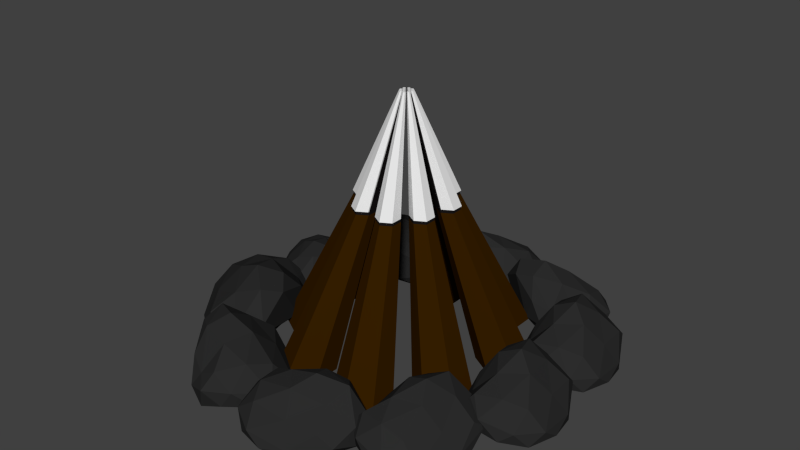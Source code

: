# Source: JB-Lagerfeuer.blend  (saved by Blender 2.72.0; exported with 4.5.12 LTS)
import bpy
from mathutils import Matrix  # noqa: F401  (used for matrix-valued properties, if any)

bpy.ops.wm.read_factory_settings(use_empty=True)
scene = bpy.context.scene
scene.name = 'Scene'

# ---- collections
col_collection_1 = bpy.data.collections.new('Collection 1'); scene.collection.children.link(col_collection_1)

# ---- materials (node trees are filled in below, after node groups)
mat_holz = bpy.data.materials.new('Holz')
mat_holz.alpha_threshold = 0.0
mat_holz.diffuse_color = (0.0356, 0.01298, 0.0, 1.0)
mat_holz.roughness = 0.5
mat_verbrannt = bpy.data.materials.new('Verbrannt')
mat_verbrannt.alpha_threshold = 0.0
mat_verbrannt.diffuse_color = (0.009134, 0.007499, 0.007499, 1.0)
mat_verbrannt.roughness = 0.5
mat_schnee = bpy.data.materials.new('Schnee')
mat_schnee.alpha_threshold = 0.0
mat_schnee.roughness = 0.5
mat_stein = bpy.data.materials.new('Stein')
mat_stein.alpha_threshold = 0.0
mat_stein.diffuse_color = (0.02519, 0.02519, 0.02519, 1.0)
mat_stein.roughness = 0.5

# ---- material node trees
mat_holz.use_nodes = True; mat_holz.node_tree.nodes.clear()
_N = mat_holz.node_tree.nodes; _L = mat_holz.node_tree.links
n0 = _N.new('ShaderNodeOutputMaterial'); n0.name = 'Material Output'; n0.location = (300, 300)
n1 = _N.new('ShaderNodeBsdfDiffuse'); n1.name = 'Diffuse BSDF'; n1.location = (10, 300)
n1.inputs[0].default_value = (0.03522, 0.01298, 2.419e-05, 1.0)
_L.new(n1.outputs[0], n0.inputs[0])
n0.is_active_output = True
mat_verbrannt.use_nodes = True; mat_verbrannt.node_tree.nodes.clear()
_N = mat_verbrannt.node_tree.nodes; _L = mat_verbrannt.node_tree.links
n0 = _N.new('ShaderNodeOutputMaterial'); n0.name = 'Material Output'; n0.location = (300, 300)
n1 = _N.new('ShaderNodeBsdfDiffuse'); n1.name = 'Diffuse BSDF'; n1.location = (10, 300)
n1.inputs[0].default_value = (0.009018, 0.007633, 0.007633, 1.0)
_L.new(n1.outputs[0], n0.inputs[0])
n0.is_active_output = True
mat_schnee.use_nodes = True; mat_schnee.node_tree.nodes.clear()
_N = mat_schnee.node_tree.nodes; _L = mat_schnee.node_tree.links
n0 = _N.new('ShaderNodeOutputMaterial'); n0.name = 'Material Output'; n0.location = (300, 300)
n1 = _N.new('ShaderNodeBsdfDiffuse'); n1.name = 'Diffuse BSDF'; n1.location = (10, 300)
_L.new(n1.outputs[0], n0.inputs[0])
n0.is_active_output = True
mat_stein.use_nodes = True; mat_stein.node_tree.nodes.clear()
_N = mat_stein.node_tree.nodes; _L = mat_stein.node_tree.links
n0 = _N.new('ShaderNodeOutputMaterial'); n0.name = 'Material Output'; n0.location = (300, 300)
n1 = _N.new('ShaderNodeBsdfDiffuse'); n1.name = 'Diffuse BSDF'; n1.location = (10, 300)
n1.inputs[0].default_value = (0.02539, 0.02539, 0.02539, 1.0)
_L.new(n1.outputs[0], n0.inputs[0])
n0.is_active_output = True

# ---- world
world_world = bpy.data.worlds.new('World'); scene.world = world_world
world_world.color = (0.05088, 0.05088, 0.05088)
world_world.use_sun_shadow = False
world_world.sun_shadow_jitter_overblur = 0.0
world_world.cycles.sampling_method = 'MANUAL'
world_world.cycles.sample_map_resolution = 256

# ---- meshes
me_cube_001 = bpy.data.meshes.new('Cube.001')
me_cube_001.from_pydata([(-2.331, -0.1062, -2.695), (-0.1025, -0.05144, 4.668), (-1.723, -0.4574, -2.695), (-0.07117, -0.06953, 4.668), (-1.723, -1.16, -2.695), (-0.07117, -0.1057, 4.668), (-2.331, -1.511, -2.695), (-0.1025, -0.1238, 4.668), (-2.939, -1.16, -2.695), (-0.1338, -0.1057, 4.668), (-2.939, -0.4574, -2.695), (-0.1338, -0.06953, 4.668), (-1.018, -1.696, -2.695), (-0.03486, -0.1333, 4.668), (-0.4098, -2.047, -2.695), (-0.003529, -0.1514, 4.668), (-0.4098, -2.749, -2.695), (-0.003529, -0.1876, 4.668), (-1.018, -3.1, -2.695), (-0.03486, -0.2057, 4.668), (-1.626, -2.749, -2.695), (-0.0662, -0.1876, 4.668), (-1.626, -2.047, -2.695), (-0.0662, -0.1514, 4.668), (0.8248, -1.857, -2.695), (0.06007, -0.1416, 4.668), (1.433, -2.208, -2.695), (0.0914, -0.1597, 4.668), (1.433, -2.911, -2.695), (0.0914, -0.1959, 4.668), (0.8248, -3.262, -2.695), (0.06007, -0.214, 4.668), (0.2165, -2.911, -2.695), (0.02873, -0.1959, 4.668), (0.2165, -2.208, -2.695), (0.02873, -0.1597, 4.668), (2.092, -0.5439, -2.695), (0.1253, -0.07398, 4.668), (2.7, -0.8951, -2.695), (0.1567, -0.09207, 4.668), (2.7, -1.598, -2.695), (0.1567, -0.1283, 4.668), (2.092, -1.949, -2.695), (0.1253, -0.1463, 4.668), (1.483, -1.598, -2.695), (0.094, -0.1283, 4.668), (1.483, -0.8951, -2.695), (0.094, -0.09207, 4.668), (2.391, 1.437, -2.695), (0.1408, 0.02807, 4.668), (3.0, 1.086, -2.695), (0.1721, 0.009975, 4.668), (3.0, 0.3836, -2.695), (0.1721, -0.02621, 4.668), (2.391, 0.03236, -2.695), (0.1408, -0.0443, 4.668), (1.783, 0.3836, -2.695), (0.1094, -0.02621, 4.668), (1.783, 1.086, -2.695), (0.1094, 0.009975, 4.668), (1.17, 3.004, -2.695), (0.07787, 0.1088, 4.668), (1.779, 2.652, -2.695), (0.1092, 0.09067, 4.668), (1.779, 1.95, -2.695), (0.1092, 0.05448, 4.668), (1.17, 1.599, -2.695), (0.07787, 0.03639, 4.668), (0.562, 1.95, -2.695), (0.04653, 0.05448, 4.668), (0.562, 2.652, -2.695), (0.04653, 0.09067, 4.668), (-0.7186, 3.073, -2.695), (-0.01944, 0.1123, 4.668), (-0.1103, 2.721, -2.695), (0.0119, 0.09423, 4.668), (-0.1103, 2.019, -2.695), (0.0119, 0.05804, 4.668), (-0.7186, 1.668, -2.695), (-0.01944, 0.03995, 4.668), (-1.327, 2.019, -2.695), (-0.05077, 0.05804, 4.668), (-1.327, 2.721, -2.695), (-0.05077, 0.09423, 4.668), (-2.262, 1.921, -2.695), (-0.09894, 0.05299, 4.668), (-1.654, 1.57, -2.695), (-0.06761, 0.03489, 4.668), (-1.654, 0.8673, -2.695), (-0.06761, -0.001288, 4.668), (-2.262, 0.5161, -2.695), (-0.09894, -0.01938, 4.668), (-2.87, 0.8673, -2.695), (-0.1303, -0.001288, 4.668), (-2.87, 1.57, -2.695), (-0.1303, 0.03489, 4.668), (-2.027, -0.2818, -2.695), (-0.08683, -0.06048, 4.668), (-0.935, -0.07191, 1.663), (-0.6882, -0.2144, 1.663), (-1.723, -0.8086, -2.695), (-0.07117, -0.08762, 4.668), (-0.6882, -0.4995, 1.663), (-2.027, -1.335, -2.695), (-0.08683, -0.1148, 4.668), (-0.935, -0.642, 1.663), (-2.635, -1.335, -2.695), (-0.1182, -0.1148, 4.668), (-1.182, -0.4995, 1.663), (-2.939, -0.8086, -2.695), (-0.1338, -0.08762, 4.668), (-1.182, -0.2144, 1.663), (-2.635, -0.2818, -2.695), (-0.1182, -0.06048, 4.668), (-0.7139, -1.871, -2.695), (-0.0192, -0.1424, 4.668), (-0.4022, -0.717, 1.663), (-0.1553, -0.8595, 1.663), (-0.4098, -2.398, -2.695), (-0.003529, -0.1695, 4.668), (-0.1553, -1.145, 1.663), (-0.7139, -2.925, -2.695), (-0.0192, -0.1966, 4.668), (-0.4022, -1.287, 1.663), (-1.322, -2.925, -2.695), (-0.05053, -0.1966, 4.668), (-0.649, -1.145, 1.663), (-1.626, -2.398, -2.695), (-0.0662, -0.1695, 4.668), (-0.649, -0.8595, 1.663), (-1.322, -1.871, -2.695), (-0.05053, -0.1424, 4.668), (1.129, -2.033, -2.695), (0.07573, -0.1507, 4.668), (0.3457, -0.7824, 1.663), (0.5926, -0.9249, 1.663), (1.433, -2.559, -2.695), (0.0914, -0.1778, 4.668), (0.5926, -1.21, 1.663), (1.129, -3.086, -2.695), (0.07573, -0.2049, 4.668), (0.3457, -1.353, 1.663), (0.5206, -3.086, -2.695), (0.0444, -0.2049, 4.668), (0.09887, -1.21, 1.663), (0.2165, -2.559, -2.695), (0.02873, -0.1778, 4.668), (0.09887, -0.9249, 1.663), (0.5206, -2.033, -2.695), (0.0444, -0.1507, 4.668), (2.396, -0.7195, -2.695), (0.141, -0.08303, 4.668), (0.8599, -0.2495, 1.663), (1.107, -0.3921, 1.663), (2.7, -1.246, -2.695), (0.1567, -0.1102, 4.668), (1.107, -0.6771, 1.663), (2.396, -1.773, -2.695), (0.141, -0.1373, 4.668), (0.8599, -0.8196, 1.663), (1.788, -1.773, -2.695), (0.1097, -0.1373, 4.668), (0.613, -0.6771, 1.663), (1.483, -1.246, -2.695), (0.094, -0.1102, 4.668), (0.613, -0.3921, 1.663), (1.788, -0.7195, -2.695), (0.1097, -0.08303, 4.668), (2.695, 1.262, -2.695), (0.1564, 0.01902, 4.668), (0.9814, 0.5544, 1.663), (1.228, 0.4119, 1.663), (3.0, 0.7348, -2.695), (0.1721, -0.008116, 4.668), (1.228, 0.1269, 1.663), (2.695, 0.208, -2.695), (0.1564, -0.03525, 4.668), (0.9814, -0.01566, 1.663), (2.087, 0.208, -2.695), (0.1251, -0.03525, 4.668), (0.7346, 0.1269, 1.663), (1.783, 0.7348, -2.695), (0.1094, -0.008116, 4.668), (0.7346, 0.4119, 1.663), (2.087, 1.262, -2.695), (0.1251, 0.01902, 4.668), (1.474, 2.828, -2.695), (0.09353, 0.09971, 4.668), (0.486, 1.19, 1.663), (0.7328, 1.048, 1.663), (1.779, 2.301, -2.695), (0.1092, 0.07257, 4.668), (0.7328, 0.7626, 1.663), (1.474, 1.774, -2.695), (0.09353, 0.04544, 4.668), (0.486, 0.62, 1.663), (0.8662, 1.774, -2.695), (0.0622, 0.04544, 4.668), (0.2391, 0.7626, 1.663), (0.562, 2.301, -2.695), (0.04653, 0.07257, 4.668), (0.2391, 1.048, 1.663), (0.8662, 2.828, -2.695), (0.0622, 0.09971, 4.668), (-0.4145, 2.897, -2.695), (-0.00377, 0.1033, 4.668), (-0.2806, 1.218, 1.663), (-0.03376, 1.076, 1.663), (-0.1103, 2.37, -2.695), (0.0119, 0.07613, 4.668), (-0.03376, 0.7906, 1.663), (-0.4145, 1.843, -2.695), (-0.00377, 0.049, 4.668), (-0.2806, 0.6481, 1.663), (-1.023, 1.843, -2.695), (-0.0351, 0.049, 4.668), (-0.5275, 0.7906, 1.663), (-1.327, 2.37, -2.695), (-0.05077, 0.07613, 4.668), (-0.5275, 1.076, 1.663), (-1.023, 2.897, -2.695), (-0.0351, 0.1033, 4.668), (-1.958, 1.745, -2.695), (-0.08327, 0.04394, 4.668), (-0.907, 0.7508, 1.663), (-0.6601, 0.6082, 1.663), (-1.654, 1.219, -2.695), (-0.06761, 0.0168, 4.668), (-0.6601, 0.3232, 1.663), (-1.958, 0.6917, -2.695), (-0.08327, -0.01033, 4.668), (-0.907, 0.1807, 1.663), (-2.566, 0.6917, -2.695), (-0.1146, -0.01033, 4.668), (-1.154, 0.3232, 1.663), (-2.87, 1.219, -2.695), (-0.1303, 0.0168, 4.668), (-1.154, 0.6082, 1.663), (-2.566, 1.745, -2.695), (-0.1146, 0.04394, 4.668), (-0.8116, -0.1432, 1.663), (-0.6882, -0.357, 1.663), (-0.8116, -0.5708, 1.663), (-1.058, -0.5708, 1.663), (-1.058, -0.1432, 1.663), (-1.182, -0.357, 1.663), (-0.2787, -0.7882, 1.663), (-0.1553, -1.002, 1.663), (-0.2787, -1.216, 1.663), (-0.5256, -1.216, 1.663), (-0.5256, -0.7882, 1.663), (-0.649, -1.002, 1.663), (0.4692, -0.8537, 1.663), (0.5926, -1.067, 1.663), (0.4692, -1.281, 1.663), (0.2223, -1.281, 1.663), (0.2223, -0.8537, 1.663), (0.09887, -1.067, 1.663), (0.9833, -0.3208, 1.663), (1.107, -0.5346, 1.663), (0.9833, -0.7484, 1.663), (0.7365, -0.7484, 1.663), (0.7365, -0.3208, 1.663), (0.613, -0.5346, 1.663), (1.105, 0.4832, 1.663), (1.228, 0.2694, 1.663), (1.105, 0.0556, 1.663), (0.858, 0.0556, 1.663), (0.858, 0.4832, 1.663), (0.7346, 0.2694, 1.663), (0.6094, 1.119, 1.663), (0.7328, 0.9051, 1.663), (0.6094, 0.6913, 1.663), (0.3625, 0.6913, 1.663), (0.3625, 1.119, 1.663), (0.2391, 0.9051, 1.663), (-0.1572, 1.147, 1.663), (-0.03376, 0.9331, 1.663), (-0.1572, 0.7194, 1.663), (-0.4041, 0.7194, 1.663), (-0.4041, 1.147, 1.663), (-0.5275, 0.9331, 1.663), (-0.7835, 0.6795, 1.663), (-0.6601, 0.4657, 1.663), (-0.7835, 0.2519, 1.663), (-1.03, 0.2519, 1.663), (-1.03, 0.6795, 1.663), (-1.154, 0.4657, 1.663), (-0.1039, -0.05147, 4.797), (-0.07222, -0.06977, 4.797), (-0.07222, -0.1064, 4.797), (-0.1039, -0.1247, 4.797), (-0.1356, -0.1064, 4.797), (-0.1356, -0.06977, 4.797), (-0.03549, -0.1343, 4.797), (-0.003787, -0.1526, 4.797), (-0.003787, -0.1892, 4.797), (-0.03549, -0.2075, 4.797), (-0.06719, -0.1892, 4.797), (-0.06719, -0.1526, 4.797), (0.06055, -0.1427, 4.797), (0.09225, -0.161, 4.797), (0.09225, -0.1976, 4.797), (0.06055, -0.2159, 4.797), (0.02885, -0.1976, 4.797), (0.02885, -0.161, 4.797), (0.1266, -0.07428, 4.797), (0.1583, -0.09258, 4.797), (0.1583, -0.1292, 4.797), (0.1266, -0.1475, 4.797), (0.09488, -0.1292, 4.797), (0.09488, -0.09258, 4.797), (0.1422, 0.02896, 4.797), (0.1739, 0.01066, 4.797), (0.1739, -0.02595, 4.797), (0.1422, -0.04425, 4.797), (0.1105, -0.02595, 4.797), (0.1105, 0.01066, 4.797), (0.07856, 0.1106, 4.797), (0.1103, 0.09229, 4.797), (0.1103, 0.05569, 4.797), (0.07856, 0.03739, 4.797), (0.04686, 0.05569, 4.797), (0.04686, 0.09229, 4.797), (-0.01988, 0.1142, 4.797), (0.01182, 0.0959, 4.797), (0.01182, 0.05929, 4.797), (-0.01988, 0.04099, 4.797), (-0.05158, 0.05929, 4.797), (-0.05158, 0.0959, 4.797), (-0.1003, 0.05417, 4.797), (-0.06861, 0.03587, 4.797), (-0.06861, -0.0007354, 4.797), (-0.1003, -0.01904, 4.797), (-0.132, -0.0007354, 4.797), (-0.132, 0.03587, 4.797), (-0.08807, -0.06062, 4.797), (-0.9462, -0.07218, 1.757), (-0.6964, -0.2164, 1.757), (-0.07222, -0.08808, 4.797), (-0.6964, -0.5048, 1.757), (-0.08807, -0.1155, 4.797), (-0.9462, -0.649, 1.757), (-0.1198, -0.1155, 4.797), (-1.196, -0.5048, 1.757), (-0.1356, -0.08808, 4.797), (-1.196, -0.2164, 1.757), (-0.1198, -0.06062, 4.797), (-0.01964, -0.1435, 4.797), (-0.4071, -0.7248, 1.757), (-0.1573, -0.869, 1.757), (-0.003787, -0.1709, 4.797), (-0.1573, -1.157, 1.757), (-0.01964, -0.1984, 4.797), (-0.4071, -1.302, 1.757), (-0.05134, -0.1984, 4.797), (-0.6568, -1.157, 1.757), (-0.06719, -0.1709, 4.797), (-0.6568, -0.869, 1.757), (-0.05134, -0.1435, 4.797), (0.0764, -0.1519, 4.797), (0.3496, -0.791, 1.757), (0.5993, -0.9352, 1.757), (0.09225, -0.1793, 4.797), (0.5993, -1.224, 1.757), (0.0764, -0.2068, 4.797), (0.3496, -1.368, 1.757), (0.0447, -0.2068, 4.797), (0.09981, -1.224, 1.757), (0.02885, -0.1793, 4.797), (0.09981, -0.9352, 1.757), (0.0447, -0.1519, 4.797), (0.1424, -0.08343, 4.797), (0.8698, -0.2519, 1.757), (1.12, -0.3961, 1.757), (0.1583, -0.1109, 4.797), (1.12, -0.6845, 1.757), (0.1424, -0.1383, 4.797), (0.8698, -0.8287, 1.757), (0.1107, -0.1383, 4.797), (0.62, -0.6845, 1.757), (0.09488, -0.1109, 4.797), (0.62, -0.3961, 1.757), (0.1107, -0.08343, 4.797), (0.158, 0.01981, 4.797), (0.9927, 0.5615, 1.757), (1.242, 0.4173, 1.757), (0.1739, -0.007644, 4.797), (1.242, 0.1289, 1.757), (0.158, -0.0351, 4.797), (0.9927, -0.01528, 1.757), (0.1263, -0.0351, 4.797), (0.743, 0.1289, 1.757), (0.1105, -0.007643, 4.797), (0.743, 0.4173, 1.757), (0.1263, 0.01981, 4.797), (0.09441, 0.1014, 4.797), (0.4914, 1.205, 1.757), (0.7412, 1.06, 1.757), (0.1103, 0.07399, 4.797), (0.7412, 0.7721, 1.757), (0.09441, 0.04654, 4.797), (0.4914, 0.6279, 1.757), (0.06271, 0.04654, 4.797), (0.2417, 0.7721, 1.757), (0.04686, 0.07399, 4.797), (0.2417, 1.06, 1.757), (0.06271, 0.1014, 4.797), (-0.004031, 0.105, 4.797), (-0.2841, 1.233, 1.757), (-0.03437, 1.089, 1.757), (0.01182, 0.07759, 4.797), (-0.03437, 0.8004, 1.757), (-0.004031, 0.05014, 4.797), (-0.2841, 0.6562, 1.757), (-0.03573, 0.05014, 4.797), (-0.5339, 0.8004, 1.757), (-0.05158, 0.07759, 4.797), (-0.5339, 1.089, 1.757), (-0.03573, 0.105, 4.797), (-0.08447, 0.04502, 4.797), (-0.9178, 0.7601, 1.757), (-0.6681, 0.6159, 1.757), (-0.06861, 0.01757, 4.797), (-0.6681, 0.3275, 1.757), (-0.08447, -0.009887, 4.797), (-0.9178, 0.1833, 1.757), (-0.1162, -0.009887, 4.797), (-1.168, 0.3275, 1.757), (-0.132, 0.01757, 4.797), (-1.168, 0.6159, 1.757), (-0.1162, 0.04502, 4.797), (-0.8213, -0.1443, 1.757), (-0.6964, -0.3606, 1.757), (-0.8213, -0.5769, 1.757), (-1.071, -0.5769, 1.757), (-1.071, -0.1443, 1.757), (-1.196, -0.3606, 1.757), (-0.2822, -0.7969, 1.757), (-0.1573, -1.013, 1.757), (-0.2822, -1.229, 1.757), (-0.532, -1.229, 1.757), (-0.532, -0.7969, 1.757), (-0.6568, -1.013, 1.757), (0.4744, -0.8631, 1.757), (0.5993, -1.079, 1.757), (0.4744, -1.296, 1.757), (0.2247, -1.296, 1.757), (0.2247, -0.8631, 1.757), (0.09981, -1.079, 1.757), (0.9946, -0.324, 1.757), (1.12, -0.5403, 1.757), (0.9946, -0.7566, 1.757), (0.7449, -0.7566, 1.757), (0.7449, -0.324, 1.757), (0.62, -0.5403, 1.757), (1.118, 0.4894, 1.757), (1.242, 0.2731, 1.757), (1.118, 0.05682, 1.757), (0.8678, 0.05682, 1.757), (0.8678, 0.4894, 1.757), (0.743, 0.2731, 1.757), (0.6163, 1.133, 1.757), (0.7412, 0.9163, 1.757), (0.6163, 0.7, 1.757), (0.3666, 0.7, 1.757), (0.3666, 1.133, 1.757), (0.2417, 0.9163, 1.757), (-0.1592, 1.161, 1.757), (-0.03437, 0.9446, 1.757), (-0.1592, 0.7283, 1.757), (-0.409, 0.7283, 1.757), (-0.409, 1.161, 1.757), (-0.5339, 0.9446, 1.757), (-0.7929, 0.688, 1.757), (-0.6681, 0.4717, 1.757), (-0.7929, 0.2554, 1.757), (-1.043, 0.2554, 1.757), (-1.043, 0.688, 1.757), (-1.168, 0.4717, 1.757), (0.1406, -4.243, -2.994), (-0.6345, -3.293, -2.856), (0.7178, -3.354, -2.757), (1.563, -4.295, -2.78), (0.2398, -5.168, -2.777), (-0.9176, -4.48, -2.649), (0.1695, -3.075, -1.973), (1.699, -3.363, -2.093), (1.42, -4.597, -2.101), (-0.2728, -4.763, -1.905), (-0.691, -3.632, -1.828), (0.6856, -3.799, -1.169), (0.4953, -3.677, -3.04), (-0.3685, -3.715, -2.993), (-0.02042, -3.224, -2.922), (-0.909, -3.757, -2.638), (-0.5109, -4.337, -2.899), (0.8992, -4.324, -2.929), (1.473, -3.714, -3.013), (0.2043, -4.825, -2.978), (1.069, -4.9, -2.988), (-0.4775, -4.977, -2.796), (-0.8325, -3.353, -2.251), (-1.007, -4.005, -2.186), (0.3914, -3.088, -2.636), (-0.2949, -3.055, -2.527), (1.866, -3.782, -2.711), (1.373, -3.314, -2.418), (0.8842, -4.996, -2.63), (1.751, -4.489, -2.402), (-0.7752, -4.783, -2.344), (-0.1368, -5.147, -2.452), (-0.3423, -3.297, -2.125), (1.021, -3.156, -1.602), (1.842, -3.885, -2.105), (0.6155, -4.725, -2.021), (-0.5461, -4.273, -1.715), (0.5059, -3.313, -1.425), (-0.09765, -3.766, -1.481), (1.348, -3.513, -1.373), (1.219, -4.119, -1.631), (0.3593, -4.292, -1.481), (2.733, -3.165, -2.994), (1.536, -3.432, -2.856), (2.197, -2.25, -2.757), (3.417, -1.917, -2.78), (3.604, -3.491, -2.777), (2.47, -4.217, -2.649), (1.702, -2.615, -1.973), (2.645, -1.377, -2.093), (3.623, -2.18, -2.101), (3.012, -3.768, -1.905), (1.814, -3.634, -1.828), (2.58, -2.478, -1.169), (2.386, -2.594, -3.04), (2.033, -3.383, -2.993), (1.75, -2.851, -2.922), (1.827, -3.885, -2.638), (2.525, -3.789, -2.899), (3.146, -2.523, -2.929), (2.858, -1.737, -3.013), (3.282, -3.369, -2.978), (3.736, -2.629, -2.988), (3.112, -4.046, -2.796), (1.501, -3.636, -2.251), (2.006, -4.083, -2.186), (1.813, -2.422, -2.636), (1.476, -3.021, -2.527), (3.095, -1.416, -2.711), (2.455, -1.647, -2.418), (3.739, -2.838, -2.63), (3.675, -1.836, -2.402), (2.805, -4.226, -2.344), (3.416, -3.818, -2.452), (1.671, -3.172, -2.125), (2.156, -1.89, -1.602), (3.176, -1.483, -2.105), (3.376, -2.956, -2.021), (2.452, -3.792, -1.715), (2.066, -2.421, -1.425), (2.199, -3.164, -1.481), (2.622, -1.759, -1.373), (3.106, -2.145, -1.631), (2.874, -2.991, -1.481), (3.875, -0.8476, -2.994), (2.878, -1.56, -2.856), (3.025, -0.2147, -2.757), (4.018, 0.5681, -2.78), (4.805, -0.8078, -2.777), (4.045, -1.919, -2.649), (2.712, -0.744, -1.973), (3.097, 0.7638, -2.093), (4.311, 0.4063, -2.101), (4.368, -1.293, -1.905), (3.213, -1.638, -1.828), (3.467, -0.2753, -1.169), (3.334, -0.4574, -3.04), (3.316, -1.322, -2.993), (2.848, -0.9431, -2.922), (3.323, -1.864, -2.638), (3.928, -1.504, -2.899), (4.005, -0.09575, -2.929), (3.433, 0.5159, -3.013), (4.461, -0.8212, -2.978), (4.59, 0.03706, -2.988), (4.568, -1.511, -2.796), (2.926, -1.762, -2.251), (3.565, -1.977, -2.186), (2.739, -0.5233, -2.636), (2.662, -1.206, -2.527), (3.526, 0.9041, -2.711), (3.027, 0.4414, -2.418), (4.675, -0.1537, -2.63), (4.224, 0.7439, -2.402), (4.356, -1.796, -2.344), (4.76, -1.182, -2.452), (2.901, -1.269, -2.125), (2.847, 0.1009, -1.602), (3.627, 0.8736, -2.105), (4.387, -0.4044, -2.021), (3.862, -1.535, -1.715), (2.971, -0.4235, -1.425), (3.384, -1.055, -1.481), (3.225, 0.4037, -1.373), (3.82, 0.2367, -1.631), (3.938, -0.6324, -1.481), (3.725, 1.59, -2.994), (2.718, 0.8919, -2.856), (2.885, 2.235, -2.757), (3.889, 3.003, -2.78), (4.656, 1.616, -2.777), (3.879, 0.5163, -2.649), (2.564, 1.711, -1.973), (2.971, 3.213, -2.093), (4.179, 2.837, -2.101), (4.212, 1.137, -1.905), (3.051, 0.809, -1.828), (3.326, 2.168, -1.169), (3.19, 1.988, -3.04), (3.159, 1.124, -2.993), (2.697, 1.51, -2.922), (3.158, 0.5818, -2.638), (3.768, 0.9331, -2.899), (3.866, 2.34, -2.929), (3.303, 2.96, -3.013), (4.311, 1.608, -2.978), (4.453, 2.464, -2.988), (4.409, 0.916, -2.796), (2.762, 0.6898, -2.251), (3.398, 0.4649, -2.186), (2.594, 1.931, -2.636), (2.507, 1.249, -2.527), (3.402, 3.347, -2.711), (2.896, 2.891, -2.418), (4.535, 2.272, -2.63), (4.097, 3.176, -2.402), (4.192, 0.6344, -2.344), (4.605, 1.242, -2.452), (2.745, 1.183, -2.125), (2.711, 2.553, -1.602), (3.502, 3.315, -2.105), (4.243, 2.025, -2.021), (3.702, 0.9029, -1.715), (2.828, 2.027, -1.425), (3.231, 1.39, -1.481), (3.093, 2.851, -1.373), (3.686, 2.675, -1.631), (3.791, 1.804, -1.481), (2.364, 3.597, -2.994), (2.733, 2.429, -2.856), (1.499, 2.985, -2.757), (1.062, 4.172, -2.78), (2.614, 4.494, -2.777), (3.435, 3.427, -2.649), (1.905, 2.523, -1.973), (0.5906, 3.356, -2.093), (1.306, 4.399, -2.101), (2.94, 3.928, -1.905), (2.91, 2.722, -1.828), (1.693, 3.387, -1.169), (1.825, 3.203, -3.04), (2.642, 2.919, -2.993), (2.136, 2.591, -2.922), (3.159, 2.757, -2.638), (3.004, 3.444, -2.899), (1.689, 3.953, -2.929), (0.9303, 3.599, -3.013), (2.52, 4.162, -2.978), (1.744, 4.551, -2.988), (3.209, 4.051, -2.796), (2.939, 2.411, -2.251), (3.342, 2.952, -2.186), (1.703, 2.617, -2.636), (2.329, 2.333, -2.527), (0.5899, 3.808, -2.711), (0.8755, 3.19, -2.418), (1.951, 4.572, -2.63), (0.9583, 4.421, -2.402), (3.415, 3.761, -2.344), (2.956, 4.335, -2.452), (2.463, 2.54, -2.125), (1.143, 2.913, -1.602), (0.6502, 3.894, -2.105), (2.101, 4.221, -2.021), (3.013, 3.372, -1.715), (1.681, 2.869, -1.425), (2.409, 3.066, -1.481), (0.9723, 3.366, -1.373), (1.316, 3.881, -1.631), (2.179, 3.724, -1.481), (-1.601, -3.602, -2.995), (-1.873, -4.902, -2.845), (-2.743, -3.722, -2.738), (-2.526, -2.369, -2.763), (-0.8897, -2.888, -2.759), (-0.6805, -4.332, -2.621), (-2.604, -4.373, -1.889), (-3.403, -2.889, -2.019), (-2.175, -2.284, -2.027), (-0.8815, -3.596, -1.815), (-1.549, -4.719, -1.732), (-2.346, -3.446, -1.018), (-2.319, -3.689, -3.044), (-1.699, -4.39, -2.993), (-2.35, -4.432, -2.916), (-1.296, -4.817, -2.61), (-1.078, -4.087, -2.892), (-2.05, -2.908, -2.925), (-2.954, -2.84, -3.015), (-1.154, -3.152, -2.977), (-1.681, -2.373, -2.988), (-0.5621, -3.623, -2.78), (-1.687, -5.027, -2.19), (-1.02, -4.73, -2.119), (-2.745, -4.178, -2.607), (-2.305, -4.778, -2.489), (-3.165, -2.463, -2.688), (-3.223, -3.198, -2.371), (-1.474, -2.463, -2.6), (-2.491, -2.079, -2.353), (-0.5222, -4.005, -2.291), (-0.6511, -3.22, -2.407), (-2.069, -4.653, -2.054), (-3.117, -3.601, -1.487), (-3.062, -2.413, -2.032), (-1.519, -2.874, -1.94), (-1.108, -4.16, -1.609), (-2.633, -3.928, -1.295), (-1.841, -4.128, -1.356), (-3.038, -3.083, -1.238), (-2.441, -2.779, -1.518), (-1.709, -3.385, -1.356), (-4.038, -1.347, -2.995), (-3.441, -0.02595, -2.832), (-2.792, -1.49, -2.715), (-3.344, -2.881, -2.742), (-4.966, -1.94, -2.738), (-4.847, -0.3514, -2.588), (-2.786, -0.7627, -1.788), (-2.286, -2.534, -1.929), (-3.739, -2.889, -1.939), (-4.807, -1.183, -1.706), (-3.829, -0.1446, -1.616), (-3.281, -1.691, -0.836), (-3.252, -1.425, -3.05), (-3.748, -0.53, -2.993), (-3.044, -0.6398, -2.91), (-4.076, 0.0208, -2.575), (-4.481, -0.7067, -2.883), (-3.725, -2.193, -2.919), (-2.776, -2.48, -3.018), (-4.621, -1.721, -2.977), (-4.245, -2.677, -2.988), (-5.141, -1.079, -2.761), (-3.609, 0.1521, -2.116), (-4.391, -0.006611, -2.039), (-2.683, -1.004, -2.572), (-3.01, -0.2602, -2.443), (-2.641, -2.932, -2.661), (-2.405, -2.163, -2.314), (-4.444, -2.532, -2.565), (-3.45, -3.183, -2.295), (-5.093, -0.6619, -2.226), (-5.142, -1.53, -2.353), (-3.291, -0.3375, -1.968), (-2.423, -1.707, -1.348), (-2.762, -2.961, -1.944), (-4.298, -2.104, -1.844), (-4.433, -0.6359, -1.482), (-2.861, -1.245, -1.139), (-3.658, -0.8435, -1.206), (-2.63, -2.241, -1.077), (-3.339, -2.424, -1.383), (-3.975, -1.605, -1.206), (-4.316, 1.14, -2.993), (-3.756, 1.99, -2.878), (-3.468, 0.9036, -2.796), (-4.004, 0.0007223, -2.815), (-5.024, 0.832, -2.812), (-4.766, 1.92, -2.707), (-3.383, 1.407, -2.145), (-3.232, 0.124, -2.245), (-4.279, 0.03894, -2.251), (-4.831, 1.339, -2.088), (-4.038, 1.951, -2.025), (-3.829, 0.8187, -1.477), (-3.78, 0.9996, -3.031), (-4.024, 1.675, -2.992), (-3.548, 1.521, -2.933), (-4.191, 2.093, -2.698), (-4.552, 1.633, -2.914), (-4.192, 0.5191, -2.939), (-3.566, 0.2158, -3.009), (-4.761, 0.9453, -2.98), (-4.606, 0.2415, -2.988), (-5.051, 1.448, -2.828), (-3.853, 2.132, -2.376), (-4.412, 2.108, -2.322), (-3.338, 1.228, -2.695), (-3.483, 1.78, -2.605), (-3.522, -0.1127, -2.758), (-3.274, 0.3947, -2.515), (-4.728, 0.3642, -2.691), (-4.111, -0.1968, -2.501), (-4.971, 1.732, -2.453), (-5.101, 1.136, -2.542), (-3.686, 1.758, -2.272), (-3.236, 0.7123, -1.837), (-3.609, -0.1191, -2.255), (-4.58, 0.6444, -2.185), (-4.51, 1.677, -1.931), (-3.489, 1.081, -1.69), (-3.997, 1.447, -1.737), (-3.438, 0.365, -1.647), (-3.95, 0.3166, -1.861), (-4.3, 0.9549, -1.737), (-2.425, 3.26, -2.995), (-1.024, 2.859, -2.831), (-2.386, 2.001, -2.714), (-3.849, 2.347, -2.741), (-3.149, 4.097, -2.737), (-1.553, 4.21, -2.586), (-1.662, 2.101, -1.782), (-3.35, 1.345, -1.924), (-3.914, 2.739, -1.934), (-2.374, 4.049, -1.7), (-1.199, 3.228, -1.609), (-2.656, 2.457, -0.8253), (-2.388, 2.468, -3.05), (-1.57, 3.09, -2.994), (-1.577, 2.374, -2.909), (-1.07, 3.497, -2.573), (-1.853, 3.794, -2.882), (-3.221, 2.825, -2.919), (-3.368, 1.841, -3.018), (-2.882, 3.786, -2.976), (-3.777, 3.272, -2.988), (-2.319, 4.396, -2.76), (-0.8716, 3.052, -2.112), (-1.143, 3.806, -2.034), (-1.887, 1.962, -2.569), (-1.194, 2.396, -2.44), (-3.798, 1.64, -2.659), (-2.998, 1.518, -2.31), (-3.662, 3.492, -2.563), (-4.164, 2.408, -2.291), (-1.897, 4.409, -2.223), (-2.767, 4.331, -2.35), (-1.312, 2.664, -1.963), (-2.548, 1.602, -1.34), (-3.844, 1.757, -1.938), (-3.216, 3.409, -1.838), (-1.775, 3.756, -1.475), (-2.152, 2.105, -1.13), (-1.869, 2.956, -1.197), (-3.109, 1.729, -1.068), (-3.394, 2.408, -1.375), (-2.672, 3.16, -1.197), (-0.04517, 4.15, -2.994), (0.835, 3.297, -2.856), (-0.5152, 3.2, -2.757), (-1.464, 4.036, -2.78), (-0.2513, 5.057, -2.777), (0.9782, 4.509, -2.649), (0.06178, 2.987, -1.973), (-1.491, 3.095, -2.093), (-1.357, 4.353, -2.101), (0.3049, 4.715, -1.905), (0.8517, 3.64, -1.828), (-0.5349, 3.646, -1.169), (-0.3318, 3.547, -3.04), (0.5218, 3.685, -2.993), (0.2332, 3.156, -2.922), (1.054, 3.789, -2.638), (0.5909, 4.319, -2.899), (-0.8081, 4.142, -2.929), (-1.307, 3.47, -3.013), (-0.1762, 4.721, -2.978), (-1.044, 4.695, -2.988), (0.4834, 4.951, -2.796), (1.025, 3.38, -2.251), (1.122, 4.047, -2.186), (-0.1601, 2.973, -2.636), (0.5254, 3.021, -2.527), (-1.706, 3.492, -2.711), (-1.161, 3.084, -2.418), (-0.8713, 4.811, -2.63), (-1.673, 4.207, -2.402), (0.8016, 4.793, -2.344), (0.1252, 5.08, -2.452), (0.5443, 3.267, -2.125), (-0.7936, 2.968, -1.602), (-1.694, 3.596, -2.105), (-0.5729, 4.573, -2.021), (0.6333, 4.26, -1.715), (-0.3001, 3.184, -1.425), (0.2469, 3.704, -1.481), (-1.159, 3.285, -1.373), (-1.102, 3.901, -1.631), (-0.2681, 4.173, -1.481)], [], [(240, 97, 3, 99), (241, 101, 5, 102), (242, 104, 7, 105), (243, 107, 9, 108), (3, 97, 1, 113, 11, 110, 9, 107, 7, 104, 5, 101), (244, 113, 1, 98), (245, 110, 11, 111), (0, 96, 2, 100, 4, 103, 6, 106, 8, 109, 10, 112), (246, 115, 15, 117), (247, 119, 17, 120), (248, 122, 19, 123), (249, 125, 21, 126), (15, 115, 13, 131, 23, 128, 21, 125, 19, 122, 17, 119), (250, 131, 13, 116), (251, 128, 23, 129), (12, 114, 14, 118, 16, 121, 18, 124, 20, 127, 22, 130), (252, 133, 27, 135), (253, 137, 29, 138), (254, 140, 31, 141), (255, 143, 33, 144), (27, 133, 25, 149, 35, 146, 33, 143, 31, 140, 29, 137), (256, 149, 25, 134), (257, 146, 35, 147), (24, 132, 26, 136, 28, 139, 30, 142, 32, 145, 34, 148), (258, 151, 39, 153), (259, 155, 41, 156), (260, 158, 43, 159), (261, 161, 45, 162), (39, 151, 37, 167, 47, 164, 45, 161, 43, 158, 41, 155), (262, 167, 37, 152), (263, 164, 47, 165), (36, 150, 38, 154, 40, 157, 42, 160, 44, 163, 46, 166), (264, 169, 51, 171), (265, 173, 53, 174), (266, 176, 55, 177), (267, 179, 57, 180), (51, 169, 49, 185, 59, 182, 57, 179, 55, 176, 53, 173), (268, 185, 49, 170), (269, 182, 59, 183), (48, 168, 50, 172, 52, 175, 54, 178, 56, 181, 58, 184), (270, 187, 63, 189), (271, 191, 65, 192), (272, 194, 67, 195), (273, 197, 69, 198), (63, 187, 61, 203, 71, 200, 69, 197, 67, 194, 65, 191), (274, 203, 61, 188), (275, 200, 71, 201), (60, 186, 62, 190, 64, 193, 66, 196, 68, 199, 70, 202), (276, 205, 75, 207), (277, 209, 77, 210), (278, 212, 79, 213), (279, 215, 81, 216), (75, 205, 73, 221, 83, 218, 81, 215, 79, 212, 77, 209), (280, 221, 73, 206), (281, 218, 83, 219), (72, 204, 74, 208, 76, 211, 78, 214, 80, 217, 82, 220), (282, 223, 87, 225), (283, 227, 89, 228), (284, 230, 91, 231), (285, 233, 93, 234), (87, 223, 85, 239, 95, 236, 93, 233, 91, 230, 89, 227), (286, 239, 85, 224), (287, 236, 95, 237), (84, 222, 86, 226, 88, 229, 90, 232, 92, 235, 94, 238), (96, 240, 99, 2), (0, 98, 240, 96), (98, 1, 97, 240), (100, 241, 102, 4), (2, 99, 241, 100), (99, 3, 101, 241), (103, 242, 105, 6), (4, 102, 242, 103), (102, 5, 104, 242), (106, 243, 108, 8), (6, 105, 243, 106), (105, 7, 107, 243), (112, 244, 98, 0), (10, 111, 244, 112), (111, 11, 113, 244), (109, 245, 111, 10), (8, 108, 245, 109), (108, 9, 110, 245), (114, 246, 117, 14), (12, 116, 246, 114), (116, 13, 115, 246), (118, 247, 120, 16), (14, 117, 247, 118), (117, 15, 119, 247), (121, 248, 123, 18), (16, 120, 248, 121), (120, 17, 122, 248), (124, 249, 126, 20), (18, 123, 249, 124), (123, 19, 125, 249), (130, 250, 116, 12), (22, 129, 250, 130), (129, 23, 131, 250), (127, 251, 129, 22), (20, 126, 251, 127), (126, 21, 128, 251), (132, 252, 135, 26), (24, 134, 252, 132), (134, 25, 133, 252), (136, 253, 138, 28), (26, 135, 253, 136), (135, 27, 137, 253), (139, 254, 141, 30), (28, 138, 254, 139), (138, 29, 140, 254), (142, 255, 144, 32), (30, 141, 255, 142), (141, 31, 143, 255), (148, 256, 134, 24), (34, 147, 256, 148), (147, 35, 149, 256), (145, 257, 147, 34), (32, 144, 257, 145), (144, 33, 146, 257), (150, 258, 153, 38), (36, 152, 258, 150), (152, 37, 151, 258), (154, 259, 156, 40), (38, 153, 259, 154), (153, 39, 155, 259), (157, 260, 159, 42), (40, 156, 260, 157), (156, 41, 158, 260), (160, 261, 162, 44), (42, 159, 261, 160), (159, 43, 161, 261), (166, 262, 152, 36), (46, 165, 262, 166), (165, 47, 167, 262), (163, 263, 165, 46), (44, 162, 263, 163), (162, 45, 164, 263), (168, 264, 171, 50), (48, 170, 264, 168), (170, 49, 169, 264), (172, 265, 174, 52), (50, 171, 265, 172), (171, 51, 173, 265), (175, 266, 177, 54), (52, 174, 266, 175), (174, 53, 176, 266), (178, 267, 180, 56), (54, 177, 267, 178), (177, 55, 179, 267), (184, 268, 170, 48), (58, 183, 268, 184), (183, 59, 185, 268), (181, 269, 183, 58), (56, 180, 269, 181), (180, 57, 182, 269), (186, 270, 189, 62), (60, 188, 270, 186), (188, 61, 187, 270), (190, 271, 192, 64), (62, 189, 271, 190), (189, 63, 191, 271), (193, 272, 195, 66), (64, 192, 272, 193), (192, 65, 194, 272), (196, 273, 198, 68), (66, 195, 273, 196), (195, 67, 197, 273), (202, 274, 188, 60), (70, 201, 274, 202), (201, 71, 203, 274), (199, 275, 201, 70), (68, 198, 275, 199), (198, 69, 200, 275), (204, 276, 207, 74), (72, 206, 276, 204), (206, 73, 205, 276), (208, 277, 210, 76), (74, 207, 277, 208), (207, 75, 209, 277), (211, 278, 213, 78), (76, 210, 278, 211), (210, 77, 212, 278), (214, 279, 216, 80), (78, 213, 279, 214), (213, 79, 215, 279), (220, 280, 206, 72), (82, 219, 280, 220), (219, 83, 221, 280), (217, 281, 219, 82), (80, 216, 281, 217), (216, 81, 218, 281), (222, 282, 225, 86), (84, 224, 282, 222), (224, 85, 223, 282), (226, 283, 228, 88), (86, 225, 283, 226), (225, 87, 227, 283), (229, 284, 231, 90), (88, 228, 284, 229), (228, 89, 230, 284), (232, 285, 234, 92), (90, 231, 285, 232), (231, 91, 233, 285), (238, 286, 224, 84), (94, 237, 286, 238), (237, 95, 239, 286), (235, 287, 237, 94), (92, 234, 287, 235), (234, 93, 236, 287), (432, 336, 289, 338), (433, 339, 290, 340), (434, 341, 291, 342), (435, 343, 292, 344), (289, 336, 288, 347, 293, 345, 292, 343, 291, 341, 290, 339), (436, 347, 288, 337), (437, 345, 293, 346), (438, 348, 295, 350), (439, 351, 296, 352), (440, 353, 297, 354), (441, 355, 298, 356), (295, 348, 294, 359, 299, 357, 298, 355, 297, 353, 296, 351), (442, 359, 294, 349), (443, 357, 299, 358), (444, 360, 301, 362), (445, 363, 302, 364), (446, 365, 303, 366), (447, 367, 304, 368), (301, 360, 300, 371, 305, 369, 304, 367, 303, 365, 302, 363), (448, 371, 300, 361), (449, 369, 305, 370), (450, 372, 307, 374), (451, 375, 308, 376), (452, 377, 309, 378), (453, 379, 310, 380), (307, 372, 306, 383, 311, 381, 310, 379, 309, 377, 308, 375), (454, 383, 306, 373), (455, 381, 311, 382), (456, 384, 313, 386), (457, 387, 314, 388), (458, 389, 315, 390), (459, 391, 316, 392), (313, 384, 312, 395, 317, 393, 316, 391, 315, 389, 314, 387), (460, 395, 312, 385), (461, 393, 317, 394), (462, 396, 319, 398), (463, 399, 320, 400), (464, 401, 321, 402), (465, 403, 322, 404), (319, 396, 318, 407, 323, 405, 322, 403, 321, 401, 320, 399), (466, 407, 318, 397), (467, 405, 323, 406), (468, 408, 325, 410), (469, 411, 326, 412), (470, 413, 327, 414), (471, 415, 328, 416), (325, 408, 324, 419, 329, 417, 328, 415, 327, 413, 326, 411), (472, 419, 324, 409), (473, 417, 329, 418), (474, 420, 331, 422), (475, 423, 332, 424), (476, 425, 333, 426), (477, 427, 334, 428), (331, 420, 330, 431, 335, 429, 334, 427, 333, 425, 332, 423), (478, 431, 330, 421), (479, 429, 335, 430), (337, 288, 336, 432), (338, 289, 339, 433), (340, 290, 341, 434), (342, 291, 343, 435), (346, 293, 347, 436), (344, 292, 345, 437), (349, 294, 348, 438), (350, 295, 351, 439), (352, 296, 353, 440), (354, 297, 355, 441), (358, 299, 359, 442), (356, 298, 357, 443), (361, 300, 360, 444), (362, 301, 363, 445), (364, 302, 365, 446), (366, 303, 367, 447), (370, 305, 371, 448), (368, 304, 369, 449), (373, 306, 372, 450), (374, 307, 375, 451), (376, 308, 377, 452), (378, 309, 379, 453), (382, 311, 383, 454), (380, 310, 381, 455), (385, 312, 384, 456), (386, 313, 387, 457), (388, 314, 389, 458), (390, 315, 391, 459), (394, 317, 395, 460), (392, 316, 393, 461), (397, 318, 396, 462), (398, 319, 399, 463), (400, 320, 401, 464), (402, 321, 403, 465), (406, 323, 407, 466), (404, 322, 405, 467), (409, 324, 408, 468), (410, 325, 411, 469), (412, 326, 413, 470), (414, 327, 415, 471), (418, 329, 419, 472), (416, 328, 417, 473), (421, 330, 420, 474), (422, 331, 423, 475), (424, 332, 425, 476), (426, 333, 427, 477), (430, 335, 431, 478), (428, 334, 429, 479), (480, 493, 492), (481, 493, 495), (480, 492, 497), (480, 497, 499), (480, 499, 496), (481, 495, 502), (482, 494, 504), (483, 498, 506), (484, 500, 508), (485, 501, 510), (481, 502, 505), (482, 504, 507), (483, 506, 509), (484, 508, 511), (485, 510, 503), (486, 512, 517), (487, 513, 519), (488, 514, 520), (489, 515, 521), (490, 516, 518), (492, 494, 482), (492, 493, 494), (493, 481, 494), (495, 496, 485), (495, 493, 496), (493, 480, 496), (497, 498, 483), (497, 492, 498), (492, 482, 498), (499, 500, 484), (499, 497, 500), (497, 483, 500), (496, 501, 485), (496, 499, 501), (499, 484, 501), (502, 503, 490), (502, 495, 503), (495, 485, 503), (504, 505, 486), (504, 494, 505), (494, 481, 505), (506, 507, 487), (506, 498, 507), (498, 482, 507), (508, 509, 488), (508, 500, 509), (500, 483, 509), (510, 511, 489), (510, 501, 511), (501, 484, 511), (505, 512, 486), (505, 502, 512), (502, 490, 512), (507, 513, 487), (507, 504, 513), (504, 486, 513), (509, 514, 488), (509, 506, 514), (506, 487, 514), (511, 515, 489), (511, 508, 515), (508, 488, 515), (503, 516, 490), (503, 510, 516), (510, 489, 516), (517, 518, 491), (517, 512, 518), (512, 490, 518), (519, 517, 491), (519, 513, 517), (513, 486, 517), (520, 519, 491), (520, 514, 519), (514, 487, 519), (521, 520, 491), (521, 515, 520), (515, 488, 520), (518, 521, 491), (518, 516, 521), (516, 489, 521), (522, 535, 534), (523, 535, 537), (522, 534, 539), (522, 539, 541), (522, 541, 538), (523, 537, 544), (524, 536, 546), (525, 540, 548), (526, 542, 550), (527, 543, 552), (523, 544, 547), (524, 546, 549), (525, 548, 551), (526, 550, 553), (527, 552, 545), (528, 554, 559), (529, 555, 561), (530, 556, 562), (531, 557, 563), (532, 558, 560), (534, 536, 524), (534, 535, 536), (535, 523, 536), (537, 538, 527), (537, 535, 538), (535, 522, 538), (539, 540, 525), (539, 534, 540), (534, 524, 540), (541, 542, 526), (541, 539, 542), (539, 525, 542), (538, 543, 527), (538, 541, 543), (541, 526, 543), (544, 545, 532), (544, 537, 545), (537, 527, 545), (546, 547, 528), (546, 536, 547), (536, 523, 547), (548, 549, 529), (548, 540, 549), (540, 524, 549), (550, 551, 530), (550, 542, 551), (542, 525, 551), (552, 553, 531), (552, 543, 553), (543, 526, 553), (547, 554, 528), (547, 544, 554), (544, 532, 554), (549, 555, 529), (549, 546, 555), (546, 528, 555), (551, 556, 530), (551, 548, 556), (548, 529, 556), (553, 557, 531), (553, 550, 557), (550, 530, 557), (545, 558, 532), (545, 552, 558), (552, 531, 558), (559, 560, 533), (559, 554, 560), (554, 532, 560), (561, 559, 533), (561, 555, 559), (555, 528, 559), (562, 561, 533), (562, 556, 561), (556, 529, 561), (563, 562, 533), (563, 557, 562), (557, 530, 562), (560, 563, 533), (560, 558, 563), (558, 531, 563), (564, 577, 576), (565, 577, 579), (564, 576, 581), (564, 581, 583), (564, 583, 580), (565, 579, 586), (566, 578, 588), (567, 582, 590), (568, 584, 592), (569, 585, 594), (565, 586, 589), (566, 588, 591), (567, 590, 593), (568, 592, 595), (569, 594, 587), (570, 596, 601), (571, 597, 603), (572, 598, 604), (573, 599, 605), (574, 600, 602), (576, 578, 566), (576, 577, 578), (577, 565, 578), (579, 580, 569), (579, 577, 580), (577, 564, 580), (581, 582, 567), (581, 576, 582), (576, 566, 582), (583, 584, 568), (583, 581, 584), (581, 567, 584), (580, 585, 569), (580, 583, 585), (583, 568, 585), (586, 587, 574), (586, 579, 587), (579, 569, 587), (588, 589, 570), (588, 578, 589), (578, 565, 589), (590, 591, 571), (590, 582, 591), (582, 566, 591), (592, 593, 572), (592, 584, 593), (584, 567, 593), (594, 595, 573), (594, 585, 595), (585, 568, 595), (589, 596, 570), (589, 586, 596), (586, 574, 596), (591, 597, 571), (591, 588, 597), (588, 570, 597), (593, 598, 572), (593, 590, 598), (590, 571, 598), (595, 599, 573), (595, 592, 599), (592, 572, 599), (587, 600, 574), (587, 594, 600), (594, 573, 600), (601, 602, 575), (601, 596, 602), (596, 574, 602), (603, 601, 575), (603, 597, 601), (597, 570, 601), (604, 603, 575), (604, 598, 603), (598, 571, 603), (605, 604, 575), (605, 599, 604), (599, 572, 604), (602, 605, 575), (602, 600, 605), (600, 573, 605), (606, 619, 618), (607, 619, 621), (606, 618, 623), (606, 623, 625), (606, 625, 622), (607, 621, 628), (608, 620, 630), (609, 624, 632), (610, 626, 634), (611, 627, 636), (607, 628, 631), (608, 630, 633), (609, 632, 635), (610, 634, 637), (611, 636, 629), (612, 638, 643), (613, 639, 645), (614, 640, 646), (615, 641, 647), (616, 642, 644), (618, 620, 608), (618, 619, 620), (619, 607, 620), (621, 622, 611), (621, 619, 622), (619, 606, 622), (623, 624, 609), (623, 618, 624), (618, 608, 624), (625, 626, 610), (625, 623, 626), (623, 609, 626), (622, 627, 611), (622, 625, 627), (625, 610, 627), (628, 629, 616), (628, 621, 629), (621, 611, 629), (630, 631, 612), (630, 620, 631), (620, 607, 631), (632, 633, 613), (632, 624, 633), (624, 608, 633), (634, 635, 614), (634, 626, 635), (626, 609, 635), (636, 637, 615), (636, 627, 637), (627, 610, 637), (631, 638, 612), (631, 628, 638), (628, 616, 638), (633, 639, 613), (633, 630, 639), (630, 612, 639), (635, 640, 614), (635, 632, 640), (632, 613, 640), (637, 641, 615), (637, 634, 641), (634, 614, 641), (629, 642, 616), (629, 636, 642), (636, 615, 642), (643, 644, 617), (643, 638, 644), (638, 616, 644), (645, 643, 617), (645, 639, 643), (639, 612, 643), (646, 645, 617), (646, 640, 645), (640, 613, 645), (647, 646, 617), (647, 641, 646), (641, 614, 646), (644, 647, 617), (644, 642, 647), (642, 615, 647), (648, 661, 660), (649, 661, 663), (648, 660, 665), (648, 665, 667), (648, 667, 664), (649, 663, 670), (650, 662, 672), (651, 666, 674), (652, 668, 676), (653, 669, 678), (649, 670, 673), (650, 672, 675), (651, 674, 677), (652, 676, 679), (653, 678, 671), (654, 680, 685), (655, 681, 687), (656, 682, 688), (657, 683, 689), (658, 684, 686), (660, 662, 650), (660, 661, 662), (661, 649, 662), (663, 664, 653), (663, 661, 664), (661, 648, 664), (665, 666, 651), (665, 660, 666), (660, 650, 666), (667, 668, 652), (667, 665, 668), (665, 651, 668), (664, 669, 653), (664, 667, 669), (667, 652, 669), (670, 671, 658), (670, 663, 671), (663, 653, 671), (672, 673, 654), (672, 662, 673), (662, 649, 673), (674, 675, 655), (674, 666, 675), (666, 650, 675), (676, 677, 656), (676, 668, 677), (668, 651, 677), (678, 679, 657), (678, 669, 679), (669, 652, 679), (673, 680, 654), (673, 670, 680), (670, 658, 680), (675, 681, 655), (675, 672, 681), (672, 654, 681), (677, 682, 656), (677, 674, 682), (674, 655, 682), (679, 683, 657), (679, 676, 683), (676, 656, 683), (671, 684, 658), (671, 678, 684), (678, 657, 684), (685, 686, 659), (685, 680, 686), (680, 658, 686), (687, 685, 659), (687, 681, 685), (681, 654, 685), (688, 687, 659), (688, 682, 687), (682, 655, 687), (689, 688, 659), (689, 683, 688), (683, 656, 688), (686, 689, 659), (686, 684, 689), (684, 657, 689), (690, 703, 702), (691, 703, 705), (690, 702, 707), (690, 707, 709), (690, 709, 706), (691, 705, 712), (692, 704, 714), (693, 708, 716), (694, 710, 718), (695, 711, 720), (691, 712, 715), (692, 714, 717), (693, 716, 719), (694, 718, 721), (695, 720, 713), (696, 722, 727), (697, 723, 729), (698, 724, 730), (699, 725, 731), (700, 726, 728), (702, 704, 692), (702, 703, 704), (703, 691, 704), (705, 706, 695), (705, 703, 706), (703, 690, 706), (707, 708, 693), (707, 702, 708), (702, 692, 708), (709, 710, 694), (709, 707, 710), (707, 693, 710), (706, 711, 695), (706, 709, 711), (709, 694, 711), (712, 713, 700), (712, 705, 713), (705, 695, 713), (714, 715, 696), (714, 704, 715), (704, 691, 715), (716, 717, 697), (716, 708, 717), (708, 692, 717), (718, 719, 698), (718, 710, 719), (710, 693, 719), (720, 721, 699), (720, 711, 721), (711, 694, 721), (715, 722, 696), (715, 712, 722), (712, 700, 722), (717, 723, 697), (717, 714, 723), (714, 696, 723), (719, 724, 698), (719, 716, 724), (716, 697, 724), (721, 725, 699), (721, 718, 725), (718, 698, 725), (713, 726, 700), (713, 720, 726), (720, 699, 726), (727, 728, 701), (727, 722, 728), (722, 700, 728), (729, 727, 701), (729, 723, 727), (723, 696, 727), (730, 729, 701), (730, 724, 729), (724, 697, 729), (731, 730, 701), (731, 725, 730), (725, 698, 730), (728, 731, 701), (728, 726, 731), (726, 699, 731), (732, 745, 744), (733, 745, 747), (732, 744, 749), (732, 749, 751), (732, 751, 748), (733, 747, 754), (734, 746, 756), (735, 750, 758), (736, 752, 760), (737, 753, 762), (733, 754, 757), (734, 756, 759), (735, 758, 761), (736, 760, 763), (737, 762, 755), (738, 764, 769), (739, 765, 771), (740, 766, 772), (741, 767, 773), (742, 768, 770), (744, 746, 734), (744, 745, 746), (745, 733, 746), (747, 748, 737), (747, 745, 748), (745, 732, 748), (749, 750, 735), (749, 744, 750), (744, 734, 750), (751, 752, 736), (751, 749, 752), (749, 735, 752), (748, 753, 737), (748, 751, 753), (751, 736, 753), (754, 755, 742), (754, 747, 755), (747, 737, 755), (756, 757, 738), (756, 746, 757), (746, 733, 757), (758, 759, 739), (758, 750, 759), (750, 734, 759), (760, 761, 740), (760, 752, 761), (752, 735, 761), (762, 763, 741), (762, 753, 763), (753, 736, 763), (757, 764, 738), (757, 754, 764), (754, 742, 764), (759, 765, 739), (759, 756, 765), (756, 738, 765), (761, 766, 740), (761, 758, 766), (758, 739, 766), (763, 767, 741), (763, 760, 767), (760, 740, 767), (755, 768, 742), (755, 762, 768), (762, 741, 768), (769, 770, 743), (769, 764, 770), (764, 742, 770), (771, 769, 743), (771, 765, 769), (765, 738, 769), (772, 771, 743), (772, 766, 771), (766, 739, 771), (773, 772, 743), (773, 767, 772), (767, 740, 772), (770, 773, 743), (770, 768, 773), (768, 741, 773), (774, 787, 786), (775, 787, 789), (774, 786, 791), (774, 791, 793), (774, 793, 790), (775, 789, 796), (776, 788, 798), (777, 792, 800), (778, 794, 802), (779, 795, 804), (775, 796, 799), (776, 798, 801), (777, 800, 803), (778, 802, 805), (779, 804, 797), (780, 806, 811), (781, 807, 813), (782, 808, 814), (783, 809, 815), (784, 810, 812), (786, 788, 776), (786, 787, 788), (787, 775, 788), (789, 790, 779), (789, 787, 790), (787, 774, 790), (791, 792, 777), (791, 786, 792), (786, 776, 792), (793, 794, 778), (793, 791, 794), (791, 777, 794), (790, 795, 779), (790, 793, 795), (793, 778, 795), (796, 797, 784), (796, 789, 797), (789, 779, 797), (798, 799, 780), (798, 788, 799), (788, 775, 799), (800, 801, 781), (800, 792, 801), (792, 776, 801), (802, 803, 782), (802, 794, 803), (794, 777, 803), (804, 805, 783), (804, 795, 805), (795, 778, 805), (799, 806, 780), (799, 796, 806), (796, 784, 806), (801, 807, 781), (801, 798, 807), (798, 780, 807), (803, 808, 782), (803, 800, 808), (800, 781, 808), (805, 809, 783), (805, 802, 809), (802, 782, 809), (797, 810, 784), (797, 804, 810), (804, 783, 810), (811, 812, 785), (811, 806, 812), (806, 784, 812), (813, 811, 785), (813, 807, 811), (807, 780, 811), (814, 813, 785), (814, 808, 813), (808, 781, 813), (815, 814, 785), (815, 809, 814), (809, 782, 814), (812, 815, 785), (812, 810, 815), (810, 783, 815), (816, 829, 828), (817, 829, 831), (816, 828, 833), (816, 833, 835), (816, 835, 832), (817, 831, 838), (818, 830, 840), (819, 834, 842), (820, 836, 844), (821, 837, 846), (817, 838, 841), (818, 840, 843), (819, 842, 845), (820, 844, 847), (821, 846, 839), (822, 848, 853), (823, 849, 855), (824, 850, 856), (825, 851, 857), (826, 852, 854), (828, 830, 818), (828, 829, 830), (829, 817, 830), (831, 832, 821), (831, 829, 832), (829, 816, 832), (833, 834, 819), (833, 828, 834), (828, 818, 834), (835, 836, 820), (835, 833, 836), (833, 819, 836), (832, 837, 821), (832, 835, 837), (835, 820, 837), (838, 839, 826), (838, 831, 839), (831, 821, 839), (840, 841, 822), (840, 830, 841), (830, 817, 841), (842, 843, 823), (842, 834, 843), (834, 818, 843), (844, 845, 824), (844, 836, 845), (836, 819, 845), (846, 847, 825), (846, 837, 847), (837, 820, 847), (841, 848, 822), (841, 838, 848), (838, 826, 848), (843, 849, 823), (843, 840, 849), (840, 822, 849), (845, 850, 824), (845, 842, 850), (842, 823, 850), (847, 851, 825), (847, 844, 851), (844, 824, 851), (839, 852, 826), (839, 846, 852), (846, 825, 852), (853, 854, 827), (853, 848, 854), (848, 826, 854), (855, 853, 827), (855, 849, 853), (849, 822, 853), (856, 855, 827), (856, 850, 855), (850, 823, 855), (857, 856, 827), (857, 851, 856), (851, 824, 856), (854, 857, 827), (854, 852, 857), (852, 825, 857), (858, 871, 870), (859, 871, 873), (858, 870, 875), (858, 875, 877), (858, 877, 874), (859, 873, 880), (860, 872, 882), (861, 876, 884), (862, 878, 886), (863, 879, 888), (859, 880, 883), (860, 882, 885), (861, 884, 887), (862, 886, 889), (863, 888, 881), (864, 890, 895), (865, 891, 897), (866, 892, 898), (867, 893, 899), (868, 894, 896), (870, 872, 860), (870, 871, 872), (871, 859, 872), (873, 874, 863), (873, 871, 874), (871, 858, 874), (875, 876, 861), (875, 870, 876), (870, 860, 876), (877, 878, 862), (877, 875, 878), (875, 861, 878), (874, 879, 863), (874, 877, 879), (877, 862, 879), (880, 881, 868), (880, 873, 881), (873, 863, 881), (882, 883, 864), (882, 872, 883), (872, 859, 883), (884, 885, 865), (884, 876, 885), (876, 860, 885), (886, 887, 866), (886, 878, 887), (878, 861, 887), (888, 889, 867), (888, 879, 889), (879, 862, 889), (883, 890, 864), (883, 880, 890), (880, 868, 890), (885, 891, 865), (885, 882, 891), (882, 864, 891), (887, 892, 866), (887, 884, 892), (884, 865, 892), (889, 893, 867), (889, 886, 893), (886, 866, 893), (881, 894, 868), (881, 888, 894), (888, 867, 894), (895, 896, 869), (895, 890, 896), (890, 868, 896), (897, 895, 869), (897, 891, 895), (891, 864, 895), (898, 897, 869), (898, 892, 897), (892, 865, 897), (899, 898, 869), (899, 893, 898), (893, 866, 898), (896, 899, 869), (896, 894, 899), (894, 867, 899)])
me_cube_001.polygons.foreach_set('material_index', [1, 1, 1, 1, 1, 1, 1, 0, 1, 1, 1, 1, 1, 1, 1, 0, 1, 1, 1, 1, 1, 1, 1, 0, 1, 1, 1, 1, 1, 1, 1, 0, 1, 1, 1, 1, 1, 1, 1, 0, 1, 1, 1, 1, 1, 1, 1, 0, 1, 1, 1, 1, 1, 1, 1, 0, 1, 1, 1, 1, 1, 1, 1, 0, 0, 0, 1, 0, 0, 1, 0, 0, 1, 0, 0, 1, 0, 0, 1, 0, 0, 1, 0, 0, 1, 0, 0, 1, 0, 0, 1, 0, 0, 1, 0, 0, 1, 0, 0, 1, 0, 0, 1, 0, 0, 1, 0, 0, 1, 0, 0, 1, 0, 0, 1, 0, 0, 1, 0, 0, 1, 0, 0, 1, 0, 0, 1, 0, 0, 1, 0, 0, 1, 0, 0, 1, 0, 0, 1, 0, 0, 1, 0, 0, 1, 0, 0, 1, 0, 0, 1, 0, 0, 1, 0, 0, 1, 0, 0, 1, 0, 0, 1, 0, 0, 1, 0, 0, 1, 0, 0, 1, 0, 0, 1, 0, 0, 1, 0, 0, 1, 0, 0, 1, 0, 0, 1, 0, 0, 1, 0, 0, 1, 0, 0, 1, 0, 0, 1, 0, 0, 1, 0, 0, 1, 0, 0, 1, 2, 2, 2, 2, 2, 2, 2, 2, 2, 2, 2, 2, 2, 2, 2, 2, 2, 2, 2, 2, 2, 2, 2, 2, 2, 2, 2, 2, 2, 2, 2, 2, 2, 2, 2, 2, 2, 2, 2, 2, 2, 2, 2, 2, 2, 2, 2, 2, 2, 2, 2, 2, 2, 2, 2, 2, 2, 2, 2, 2, 2, 2, 2, 2, 2, 2, 2, 2, 2, 2, 2, 2, 2, 2, 2, 2, 2, 2, 2, 2, 2, 2, 2, 2, 2, 2, 2, 2, 2, 2, 2, 2, 2, 2, 2, 2, 2, 2, 2, 2, 2, 2, 2, 2, 3, 3, 3, 3, 3, 3, 3, 3, 3, 3, 3, 3, 3, 3, 3, 3, 3, 3, 3, 3, 3, 3, 3, 3, 3, 3, 3, 3, 3, 3, 3, 3, 3, 3, 3, 3, 3, 3, 3, 3, 3, 3, 3, 3, 3, 3, 3, 3, 3, 3, 3, 3, 3, 3, 3, 3, 3, 3, 3, 3, 3, 3, 3, 3, 3, 3, 3, 3, 3, 3, 3, 3, 3, 3, 3, 3, 3, 3, 3, 3, 3, 3, 3, 3, 3, 3, 3, 3, 3, 3, 3, 3, 3, 3, 3, 3, 3, 3, 3, 3, 3, 3, 3, 3, 3, 3, 3, 3, 3, 3, 3, 3, 3, 3, 3, 3, 3, 3, 3, 3, 3, 3, 3, 3, 3, 3, 3, 3, 3, 3, 3, 3, 3, 3, 3, 3, 3, 3, 3, 3, 3, 3, 3, 3, 3, 3, 3, 3, 3, 3, 3, 3, 3, 3, 3, 3, 3, 3, 3, 3, 3, 3, 3, 3, 3, 3, 3, 3, 3, 3, 3, 3, 3, 3, 3, 3, 3, 3, 3, 3, 3, 3, 3, 3, 3, 3, 3, 3, 3, 3, 3, 3, 3, 3, 3, 3, 3, 3, 3, 3, 3, 3, 3, 3, 3, 3, 3, 3, 3, 3, 3, 3, 3, 3, 3, 3, 3, 3, 3, 3, 3, 3, 3, 3, 3, 3, 3, 3, 3, 3, 3, 3, 3, 3, 3, 3, 3, 3, 3, 3, 3, 3, 3, 3, 3, 3, 3, 3, 3, 3, 3, 3, 3, 3, 3, 3, 3, 3, 3, 3, 3, 3, 3, 3, 3, 3, 3, 3, 3, 3, 3, 3, 3, 3, 3, 3, 3, 3, 3, 3, 3, 3, 3, 3, 3, 3, 3, 3, 3, 3, 3, 3, 3, 3, 3, 3, 3, 3, 3, 3, 3, 3, 3, 3, 3, 3, 3, 3, 3, 3, 3, 3, 3, 3, 3, 3, 3, 3, 3, 3, 3, 3, 3, 3, 3, 3, 3, 3, 3, 3, 3, 3, 3, 3, 3, 3, 3, 3, 3, 3, 3, 3, 3, 3, 3, 3, 3, 3, 3, 3, 3, 3, 3, 3, 3, 3, 3, 3, 3, 3, 3, 3, 3, 3, 3, 3, 3, 3, 3, 3, 3, 3, 3, 3, 3, 3, 3, 3, 3, 3, 3, 3, 3, 3, 3, 3, 3, 3, 3, 3, 3, 3, 3, 3, 3, 3, 3, 3, 3, 3, 3, 3, 3, 3, 3, 3, 3, 3, 3, 3, 3, 3, 3, 3, 3, 3, 3, 3, 3, 3, 3, 3, 3, 3, 3, 3, 3, 3, 3, 3, 3, 3, 3, 3, 3, 3, 3, 3, 3, 3, 3, 3, 3, 3, 3, 3, 3, 3, 3, 3, 3, 3, 3, 3, 3, 3, 3, 3, 3, 3, 3, 3, 3, 3, 3, 3, 3, 3, 3, 3, 3, 3, 3, 3, 3, 3, 3, 3, 3, 3, 3, 3, 3, 3, 3, 3, 3, 3, 3, 3, 3, 3, 3, 3, 3, 3, 3, 3, 3, 3, 3, 3, 3, 3, 3, 3, 3, 3, 3, 3, 3, 3, 3, 3, 3, 3, 3, 3, 3, 3, 3, 3, 3, 3, 3, 3, 3, 3, 3, 3, 3, 3, 3, 3, 3, 3, 3, 3, 3, 3, 3, 3, 3, 3, 3, 3, 3, 3, 3, 3, 3, 3, 3, 3, 3, 3, 3, 3, 3, 3, 3, 3, 3, 3, 3, 3, 3, 3, 3, 3, 3, 3, 3, 3, 3, 3, 3, 3, 3, 3, 3, 3, 3, 3, 3, 3, 3, 3, 3, 3, 3, 3, 3, 3, 3, 3, 3, 3, 3, 3, 3, 3, 3, 3, 3, 3, 3, 3, 3, 3, 3, 3, 3, 3, 3, 3, 3, 3, 3, 3, 3, 3, 3, 3, 3, 3, 3, 3, 3, 3, 3, 3, 3, 3, 3, 3, 3, 3, 3, 3, 3, 3, 3, 3, 3, 3, 3, 3, 3, 3, 3, 3, 3, 3, 3, 3, 3, 3, 3, 3, 3, 3, 3, 3, 3, 3, 3, 3, 3, 3, 3, 3, 3, 3, 3, 3, 3, 3, 3, 3, 3, 3, 3, 3, 3, 3, 3, 3, 3, 3, 3, 3, 3, 3, 3, 3, 3, 3, 3, 3, 3, 3, 3, 3, 3, 3, 3, 3, 3, 3, 3, 3, 3, 3, 3, 3, 3, 3, 3, 3, 3, 3, 3, 3, 3, 3, 3, 3, 3, 3, 3, 3, 3, 3, 3, 3, 3, 3, 3, 3, 3, 3, 3, 3, 3, 3, 3, 3, 3, 3, 3, 3, 3, 3, 3, 3, 3, 3, 3, 3, 3, 3, 3, 3, 3, 3, 3, 3, 3, 3, 3, 3, 3, 3, 3, 3, 3, 3, 3, 3, 3, 3, 3, 3, 3, 3, 3, 3, 3, 3, 3, 3, 3, 3, 3, 3, 3, 3, 3, 3])
me_cube_001.materials.append(mat_holz)
me_cube_001.materials.append(mat_verbrannt)
me_cube_001.materials.append(mat_schnee)
me_cube_001.materials.append(mat_stein)
me_cube_001.use_remesh_preserve_volume = False
me_cube_001.use_remesh_preserve_attributes = False
me_cube_001.use_mirror_vertex_groups = False
me_cube_001.update()

# ---- objects
ob_holz = bpy.data.objects.new('Holz', me_cube_001)

# ---- transforms, parenting, visibility, modifiers, constraints
ob_holz.location = (-0.04227, -0.05332, 0.7812)
ob_holz.scale = (0.1713, 0.1713, 0.1458)
ob_holz.lineart.crease_threshold = 0.0

# ---- collection membership
col_collection_1.objects.link(ob_holz)

# ---- scene / render settings (as saved in the file)
scene.frame_start = 1; scene.frame_end = 250; scene.frame_set(1)
scene.render.engine = 'CYCLES'
scene.render.resolution_percentage = 50
scene.render.dither_intensity = 0.0
scene.cycles.use_denoising = False
scene.cycles.samples = 10
scene.cycles.sampling_pattern = 'TABULATED_SOBOL'
scene.cycles.light_sampling_threshold = 0.0
scene.cycles.use_adaptive_sampling = False
scene.cycles.use_light_tree = False
scene.cycles.blur_glossy = 0.0
scene.cycles.pixel_filter_type = 'GAUSSIAN'
scene.cycles.sample_clamp_indirect = 0.0
scene.view_settings.view_transform = 'Standard'
bpy.context.view_layer.update()

# ---- added for rendering (the .blend has no active camera and no usable light): camera, sun
cam_auto = bpy.data.cameras.new('AutoCamera')
cam_auto.lens = 50.0
cam_auto.sensor_width = 36.0
cam_auto.clip_end = 1000.0
ob_auto_camera = bpy.data.objects.new('AutoCamera', cam_auto)
scene.collection.objects.link(ob_auto_camera)
ob_auto_camera.location = (2.42748, -3.05917, 2.9074)
ob_auto_camera.rotation_euler = (1.09748, -7.21219e-08, 0.694738)
scene.camera = ob_auto_camera
light_auto_sun = bpy.data.lights.new('AutoSun', 'SUN')
light_auto_sun.energy = 3.0
light_auto_sun.angle = 0.0523599
ob_auto_sun = bpy.data.objects.new('AutoSun', light_auto_sun)
scene.collection.objects.link(ob_auto_sun)
ob_auto_sun.rotation_euler = (0.872665, 0.174533, 0.523599)
bpy.context.view_layer.update()
